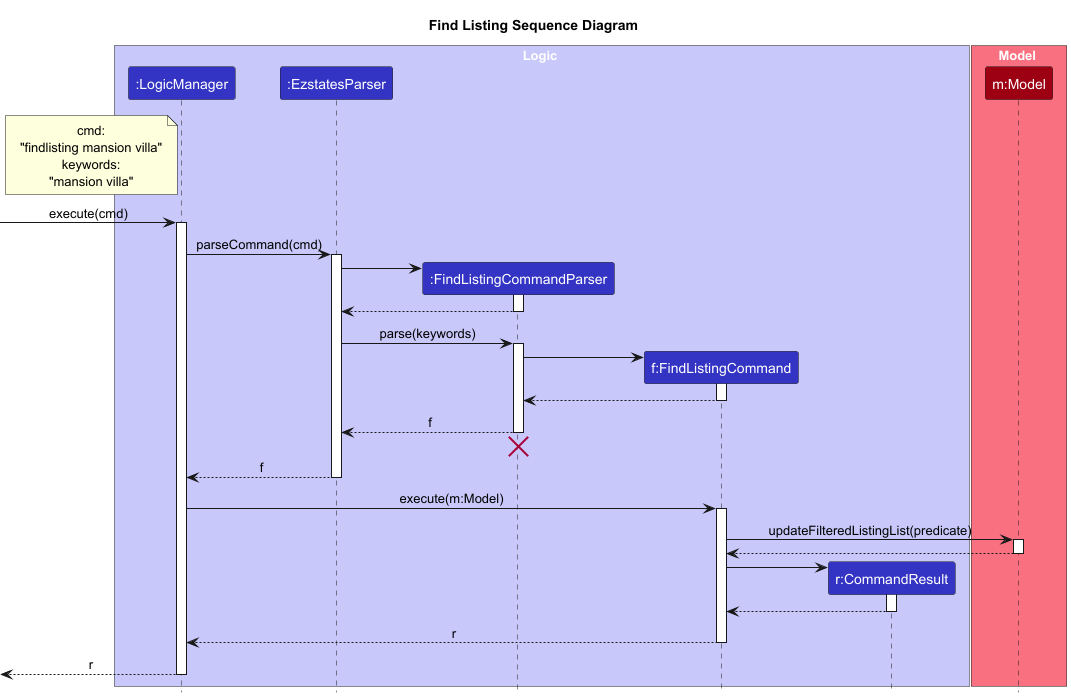

The diagram above was rendered by PlantUML. Its source (embedded in the PNG):
@startuml
!include style.puml
skinparam ArrowFontStyle plain
skinparam ParticipantBackgroundColor LOGIC_COLOR

title Find Listing Sequence Diagram

box Logic LOGIC_COLOR_T1
participant ":LogicManager" as LogicManager LOGIC_COLOR
participant ":EzstatesParser" as EzstatesParser LOGIC_COLOR
participant ":FindListingCommandParser" as FindListingCommandParser LOGIC_COLOR
participant "f:FindListingCommand" as FindListingCommand LOGIC_COLOR
participant "r:CommandResult" as CommandResult LOGIC_COLOR
end box

note left of LogicManager
cmd:
"findlisting mansion villa"
keywords:
"mansion villa"
end note

box Model MODEL_COLOR_T1
participant "m:Model" as Model MODEL_COLOR
end box

[-> LogicManager : execute(cmd)
activate LogicManager

LogicManager -> EzstatesParser : parseCommand(cmd)
activate EzstatesParser

create FindListingCommandParser
EzstatesParser -> FindListingCommandParser
activate FindListingCommandParser

FindListingCommandParser --> EzstatesParser
deactivate FindListingCommandParser

EzstatesParser -> FindListingCommandParser : parse(keywords)
activate FindListingCommandParser

create FindListingCommand
FindListingCommandParser -> FindListingCommand :
activate FindListingCommand
FindListingCommand --> FindListingCommandParser
deactivate FindListingCommand

FindListingCommandParser --> EzstatesParser : f
deactivate FindListingCommandParser
'Hidden arrow to position the destroy marker below the end of the activation bar.
FindListingCommandParser -[hidden]-> EzstatesParser
destroy FindListingCommandParser

EzstatesParser --> LogicManager : f
deactivate EzstatesParser

LogicManager -> FindListingCommand : execute(m:Model)
activate FindListingCommand

FindListingCommand -> Model : updateFilteredListingList(predicate)
activate Model
Model --> FindListingCommand
deactivate Model

create CommandResult
FindListingCommand -> CommandResult
activate CommandResult
CommandResult --> FindListingCommand
deactivate CommandResult

FindListingCommand --> LogicManager : r
deactivate FindListingCommand

[<-- LogicManager : r
deactivate LogicManager
@enduml